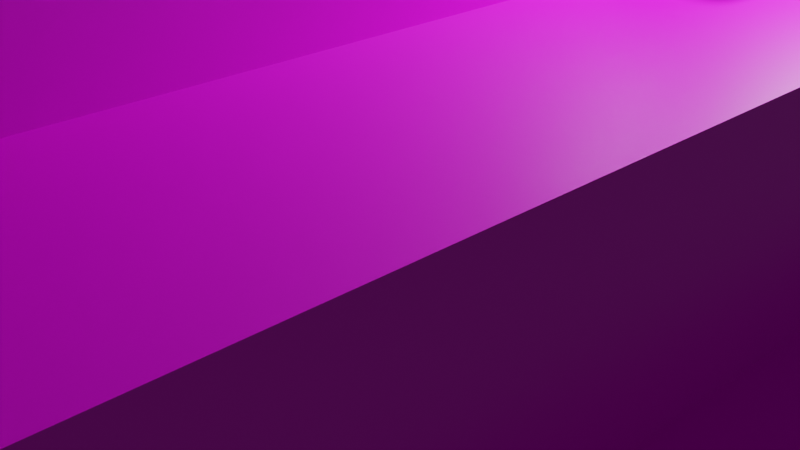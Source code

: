 # Source: combat_drone.blend  (saved by Blender 2.80.75; exported with 4.5.12 LTS)
import bpy
from mathutils import Matrix  # noqa: F401  (used for matrix-valued properties, if any)

bpy.ops.wm.read_factory_settings(use_empty=True)
scene = bpy.context.scene
scene.name = 'Scene'

# ---- collections
col_collection = bpy.data.collections.new('Collection'); scene.collection.children.link(col_collection)

# ---- images (referenced by path relative to the original .blend; pixels are not part of the script)
import os
ASSET_DIR = os.environ.get("B2B_ASSET_DIR", "")  # directory of the original .blend (textures are referenced by path, not embedded)
HERE = os.path.dirname(os.path.abspath(__file__))  # packed textures are extracted next to this script under _unpacked/

def load_image(name, relpath, width, height, colorspace="sRGB"):
    """Load a texture the original file referenced (path relative to the .blend, or extracted next to this script)."""
    p = next((c for c in (os.path.join(HERE, relpath), os.path.join(ASSET_DIR, relpath)) if relpath and os.path.exists(c)), "")
    if p:
        img = bpy.data.images.load(p, check_existing=True)
        img.name = name
    else:  # same state as the original file: an image datablock whose file is absent (Cycles renders it pink)
        img = bpy.data.images.new(name, width, height)
        img.source = "FILE"
        img.filepath = "//" + (relpath or name)
    img.colorspace_settings.name = colorspace
    return img
img_combat_drone_png = load_image('combat_drone.png', 'combat_drone.png', 1024, 1024, 'sRGB')

# ---- materials (node trees are filled in below, after node groups)
mat_material = bpy.data.materials.new('Material')
mat_material.alpha_threshold = 0.0
mat_material.use_transparent_shadow = False
mat_material.line_color = (0.0, 0.0, 0.0, 1.0)

# ---- material node trees
mat_material.use_nodes = True; mat_material.node_tree.nodes.clear()
_N = mat_material.node_tree.nodes; _L = mat_material.node_tree.links
n0 = _N.new('ShaderNodeOutputMaterial'); n0.name = 'Material Output'; n0.location = (300, 300)
n1 = _N.new('ShaderNodeBsdfPrincipled'); n1.name = 'Principled BSDF'; n1.location = (10, 300)
n1.distribution = 'GGX'
n1.subsurface_method = 'BURLEY'
n1.inputs[2].default_value = 0.4
n1.inputs[3].default_value = 1.45
n1.inputs[27].default_value = (0.0, 0.0, 0.0, 1.0)
n1.inputs[28].default_value = 1.0
n2 = _N.new('ShaderNodeTexImage'); n2.name = 'Image Texture'; n2.location = (-280, 280)
n2.image = img_combat_drone_png
n2.interpolation = 'Closest'
_L.new(n1.outputs[0], n0.inputs[0])
_L.new(n2.outputs[0], n1.inputs[0])
n0.is_active_output = True

# ---- world
world_world = bpy.data.worlds.new('World'); scene.world = world_world
world_world.use_nodes = True; world_world.node_tree.nodes.clear()
_N = world_world.node_tree.nodes; _L = world_world.node_tree.links
n0 = _N.new('ShaderNodeOutputWorld'); n0.name = 'World Output'; n0.location = (300, 300)
n1 = _N.new('ShaderNodeBackground'); n1.name = 'Background'; n1.location = (10, 300)
n1.inputs[0].default_value = (0.05088, 0.05088, 0.05088, 1.0)
_L.new(n1.outputs[0], n0.inputs[0])
n0.is_active_output = True
world_world.color = (0.05088, 0.05088, 0.05088)
world_world.use_sun_shadow = False
world_world.sun_shadow_jitter_overblur = 0.0

# ---- cameras
cam_camera = bpy.data.cameras.new('Camera')
cam_camera.clip_end = 100.0
cam_camera.ortho_scale = 7.314

# ---- lights
light_light = bpy.data.lights.new('Light', 'POINT')
light_light.transmission_factor = 0.0
light_light.energy = 1000.0
light_light.shadow_soft_size = 0.1
light_light.shadow_maximum_resolution = 0.006
light_light.use_absolute_resolution = True

# ---- meshes
me_cube = bpy.data.meshes.new('Cube')
me_cube.from_pydata([(10.0, 14.0, 0.1837), (10.0, 14.0, 3.184), (10.0, 1.0, 0.1837), (10.0, 14.0, 0.1837), (10.0, 1.0, 0.1837), (10.0, 1.0, 3.184), (10.0, 1.0, 3.184), (10.0, 14.0, 3.184), (8.0, 1.0, 0.1837), (8.0, 1.0, 3.184), (8.0, 14.0, 0.1837), (8.0, 14.0, 3.184), (9.0, 1.0, 0.1837), (9.0, 1.0, 3.184), (9.0, 14.0, 0.1837), (9.0, 14.0, 3.184), (1.0, 14.0, 3.184), (1.0, 14.0, 0.1837), (1.0, 1.0, 3.184), (1.0, 1.0, 0.1837), (2.0, 14.0, 3.184), (2.0, 14.0, 0.1837), (2.0, 1.0, 3.184), (2.0, 1.0, 0.1837), (0.0, 14.0, 3.184), (0.0, 1.0, 3.184), (0.0, 1.0, 3.184), (0.0, 1.0, 0.1837), (0.0, 14.0, 0.1837), (0.0, 1.0, 0.1837), (0.0, 14.0, 3.184), (0.0, 14.0, 0.1837), (2.0, 2.0, 1.184), (2.0, 2.0, 5.184), (2.0, 12.0, 1.184), (2.0, 12.0, 5.184), (8.0, 2.0, 1.184), (8.0, 2.0, 5.184), (8.0, 12.0, 1.184), (8.0, 12.0, 5.184), (6.0, 4.0, 5.184), (6.0, 4.0, 11.18), (6.0, 5.0, 5.184), (6.0, 5.0, 11.18), (7.084, 4.0, 5.184), (7.084, 4.0, 11.18), (7.084, 5.0, 5.184), (7.084, 5.0, 11.18), (3.0, 1.0, 2.184), (3.0, 1.0, 6.184), (3.0, 3.0, 2.184), (3.0, 3.0, 6.184), (7.0, 1.0, 2.184), (7.0, 1.0, 6.184), (7.0, 3.0, 2.184), (7.0, 3.0, 6.184), (3.0, 12.0, 2.784), (3.0, 12.0, 4.784), (3.0, 13.0, 2.784), (3.0, 13.0, 4.784), (5.0, 12.0, 2.784), (5.0, 12.0, 4.784), (5.0, 13.0, 2.784), (5.0, 13.0, 4.784), (8.0, 8.0, 3.584), (8.0, 8.0, 4.584), (8.0, 15.0, 3.584), (8.0, 15.0, 4.584), (9.0, 8.0, 3.584), (9.0, 8.0, 4.584), (9.0, 15.0, 3.584), (9.0, 15.0, 4.584), (1.0, 8.0, 3.584), (1.0, 8.0, 4.584), (1.0, 15.0, 3.584), (1.0, 15.0, 4.584), (2.0, 8.0, 3.584), (2.0, 8.0, 4.584), (2.0, 15.0, 3.584), (2.0, 15.0, 4.584)], [], [(10, 11, 15, 14), (12, 13, 9, 8), (15, 11, 9, 13), (14, 15, 13, 12), (14, 12, 2, 3), (12, 13, 5, 4), (13, 15, 7, 6), (8, 9, 11, 10), (10, 14, 12, 8), (14, 15, 1, 0), (16, 20, 22, 18), (19, 18, 22, 23), (23, 22, 20, 21), (21, 17, 19, 23), (17, 16, 18, 19), (21, 20, 16, 17), (18, 16, 24, 25), (19, 18, 26, 27), (17, 19, 29, 28), (17, 16, 30, 31), (32, 33, 35, 34), (34, 35, 39, 38), (38, 39, 37, 36), (36, 37, 33, 32), (34, 38, 36, 32), (39, 35, 33, 37), (40, 41, 43, 42), (42, 43, 47, 46), (46, 47, 45, 44), (44, 45, 41, 40), (42, 46, 44, 40), (47, 43, 41, 45), (48, 49, 51, 50), (50, 51, 55, 54), (54, 55, 53, 52), (52, 53, 49, 48), (50, 54, 52, 48), (55, 51, 49, 53), (56, 57, 59, 58), (58, 59, 63, 62), (62, 63, 61, 60), (60, 61, 57, 56), (58, 62, 60, 56), (63, 59, 57, 61), (64, 65, 67, 66), (66, 67, 71, 70), (70, 71, 69, 68), (68, 69, 65, 64), (66, 70, 68, 64), (71, 67, 65, 69), (72, 73, 75, 74), (74, 75, 79, 78), (78, 79, 77, 76), (76, 77, 73, 72), (74, 78, 76, 72), (79, 75, 73, 77)])
_uv = me_cube.uv_layers.new(name='UVMap')
_uv.uv.foreach_set('vector', [0.7222, 0.92, 0.5556, 0.92, 0.5556, 0.96, 0.7222, 0.96, 0.7222, 0.96, 0.5556, 0.96, 0.5556, 0.92, 0.7222, 0.92, 0.7222, 0.96, 0.7222, 0.92, 0.0, 0.92, 0.0, 0.96, 0.7222, 0.8, 0.7222, 0.92, 0.0, 0.92, 0.0, 0.8, 0.7222, 1.0, 0.0, 1.0, 0.0, 0.96, 0.7222, 0.96, 0.7222, 0.96, 0.5556, 0.96, 0.5556, 1.0, 0.7222, 1.0, 0.0, 0.96, 0.7222, 0.96, 0.7222, 1.0, 0.0, 1.0, 0.7222, 0.0, 0.7222, 0.12, 0.0, 0.12, 0.0, 0.0, 0.7222, 0.92, 0.7222, 0.96, 0.0, 0.96, 0.0, 0.92, 0.7222, 0.96, 0.5556, 0.96, 0.5556, 1.0, 0.7222, 1.0, 0.7222, 0.96, 0.7222, 0.92, 0.0, 0.92, 0.0, 0.96, 0.7222, 0.96, 0.5556, 0.96, 0.5556, 0.92, 0.7222, 0.92, 0.7222, 0.0, 0.7222, 0.12, 0.0, 0.12, 0.0, 0.0, 0.7222, 0.96, 0.7222, 0.92, 0.0, 0.92, 0.0, 0.96, 0.0, 0.8, 0.0, 0.92, 0.7222, 0.92, 0.7222, 0.8, 0.7222, 0.92, 0.5556, 0.92, 0.5556, 0.96, 0.7222, 0.96, 0.0, 0.96, 0.7222, 0.96, 0.7222, 1.0, 0.0, 1.0, 0.7222, 0.96, 0.5556, 0.96, 0.5556, 1.0, 0.7222, 1.0, 0.0, 1.0, 0.7222, 1.0, 0.7222, 0.96, 0.0, 0.96, 0.7222, 0.96, 0.5556, 0.96, 0.5556, 1.0, 0.7222, 1.0, 0.7778, 0.12, 0.7778, 0.28, 0.2222, 0.28, 0.2222, 0.12, 1.0, 0.52, 0.7778, 0.52, 0.7778, 0.28, 1.0, 0.28, 0.2222, 0.12, 0.2222, 0.28, 0.7778, 0.28, 0.7778, 0.12, 0.0, 0.28, 0.2222, 0.28, 0.2222, 0.52, 0.0, 0.52, 0.7778, 0.28, 0.7778, 0.52, 0.2222, 0.52, 0.2222, 0.28, 0.7778, 0.28, 0.7778, 0.52, 0.2222, 0.52, 0.2222, 0.28, 0.8889, 0.72, 0.8889, 1.0, 0.9444, 1.0, 0.9444, 0.72, 0.8333, 0.72, 0.8333, 1.0, 0.8889, 1.0, 0.8889, 0.72, 0.8333, 0.72, 0.8333, 1.0, 0.7778, 1.0, 0.7778, 0.72, 0.7778, 0.72, 0.7778, 1.0, 0.7222, 1.0, 0.7222, 0.72, 0.1667, 0.56, 0.3889, 0.56, 0.3889, 0.76, 0.1667, 0.76, 0.8333, 0.96, 0.8889, 0.96, 0.8889, 1.0, 0.8333, 1.0, 0.2222, 0.56, 0.2222, 0.72, 0.1111, 0.72, 0.1111, 0.56, 0.2222, 0.56, 0.2222, 0.72, 0.0, 0.72, 0.0, 0.56, 0.1111, 0.56, 0.1111, 0.72, 0.0, 0.72, 0.0, 0.56, 0.2222, 0.56, 0.2222, 0.72, 0.0, 0.72, 0.0, 0.56, 0.0, 0.52, 0.2222, 0.52, 0.2222, 0.56, 0.0, 0.56, 0.2222, 0.8, 0.0, 0.8, 0.0, 0.72, 0.2222, 0.72, 0.6111, 0.72, 0.7222, 0.72, 0.7222, 0.76, 0.6111, 0.76, 0.7222, 0.72, 0.7222, 0.8, 0.6111, 0.8, 0.6111, 0.72, 0.6111, 0.72, 0.7222, 0.72, 0.7222, 0.76, 0.6111, 0.76, 0.3889, 0.76, 0.6667, 0.76, 0.6667, 1.0, 0.3889, 1.0, 0.6111, 0.72, 0.6667, 0.72, 0.6667, 0.76, 0.6111, 0.76, 0.6111, 0.72, 0.7222, 0.72, 0.7222, 0.76, 0.6111, 0.76, 0.6111, 0.68, 0.6111, 0.72, 0.2222, 0.72, 0.2222, 0.68, 0.2222, 0.68, 0.2778, 0.68, 0.2778, 0.72, 0.2222, 0.72, 0.2222, 0.68, 0.2222, 0.72, 0.6111, 0.72, 0.6111, 0.68, 0.5556, 0.64, 0.6111, 0.64, 0.6111, 0.68, 0.5556, 0.68, 0.6111, 0.64, 0.6111, 0.68, 0.2222, 0.68, 0.2222, 0.64, 0.6111, 0.72, 0.6111, 0.76, 0.2222, 0.76, 0.2222, 0.72, 0.6111, 0.68, 0.6111, 0.72, 0.2222, 0.72, 0.2222, 0.68, 0.2222, 0.68, 0.2778, 0.68, 0.2778, 0.72, 0.2222, 0.72, 0.2222, 0.68, 0.2222, 0.72, 0.6111, 0.72, 0.6111, 0.68, 0.5556, 0.64, 0.6111, 0.64, 0.6111, 0.68, 0.5556, 0.68, 0.6111, 0.64, 0.6111, 0.68, 0.2222, 0.68, 0.2222, 0.64, 0.6111, 0.72, 0.6111, 0.76, 0.2222, 0.76, 0.2222, 0.72])
me_cube.materials.append(mat_material)
me_cube.use_remesh_preserve_volume = False
me_cube.use_remesh_preserve_attributes = False
me_cube.use_mirror_vertex_groups = False
me_cube.update()

# ---- objects
ob_cube = bpy.data.objects.new('Cube', me_cube)
ob_light = bpy.data.objects.new('Light', light_light)
ob_camera = bpy.data.objects.new('Camera', cam_camera)

# ---- transforms, parenting, visibility, modifiers, constraints
ob_cube.location = (-5.0, -8.0, 0.0)
ob_cube.lock_rotations_4d = False
ob_cube.empty_display_type = 'ARROWS'
ob_cube.lineart.crease_threshold = 0.0
ob_light.location = (4.076, 1.005, 5.904)
ob_light.rotation_euler = (0.6503, 0.05522, 1.866)
ob_light.lock_rotations_4d = False
ob_light.empty_display_type = 'ARROWS'
ob_light.color = (0.0, 0.0, 0.0, 0.0)
ob_light.lineart.crease_threshold = 0.0
ob_camera.location = (7.359, -6.926, 4.958)
ob_camera.rotation_euler = (1.109, 0.0, 0.8149)
ob_camera.lock_rotations_4d = False
ob_camera.empty_display_type = 'ARROWS'
ob_camera.color = (0.0, 0.0, 0.0, 0.0)
ob_camera.display_type = 'WIRE'
ob_camera.lineart.crease_threshold = 0.0

# ---- collection membership
col_collection.objects.link(ob_cube)
col_collection.objects.link(ob_light)
col_collection.objects.link(ob_camera)

# ---- scene / render settings (as saved in the file)
scene.camera = ob_camera
scene.frame_start = 1; scene.frame_end = 250; scene.frame_set(1)
scene.render.engine = 'BLENDER_EEVEE_NEXT'
scene.cycles.use_denoising = False
scene.cycles.samples = 128
scene.cycles.sampling_pattern = 'TABULATED_SOBOL'
scene.cycles.use_adaptive_sampling = False
scene.cycles.use_light_tree = False
scene.view_settings.view_transform = 'Filmic'
bpy.context.view_layer.update()
